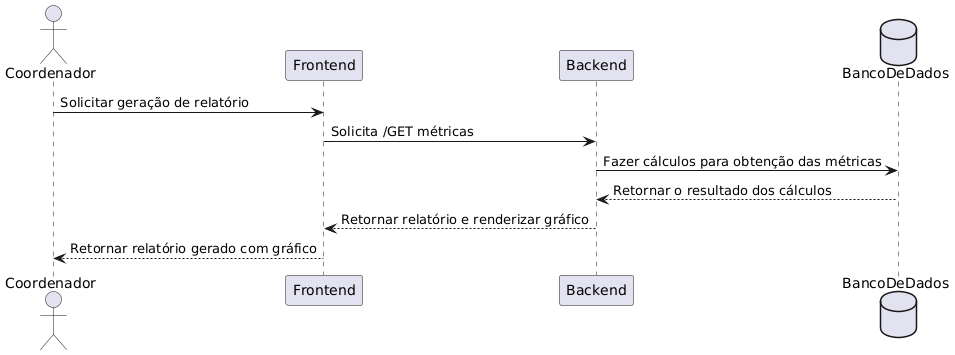

The diagram above was rendered by PlantUML. Its source (embedded in the PNG):
@startuml
' Diagrama de sequência para Gerar Relatório de Métricas
actor Coordenador
participant Frontend
participant Backend
database BancoDeDados

Coordenador -> Frontend : Solicitar geração de relatório
Frontend -> Backend : Solicita /GET métricas
Backend -> BancoDeDados : Fazer cálculos para obtenção das métricas
BancoDeDados --> Backend : Retornar o resultado dos cálculos
Backend --> Frontend : Retornar relatório e renderizar gráfico
Frontend --> Coordenador : Retornar relatório gerado com gráfico
@enduml